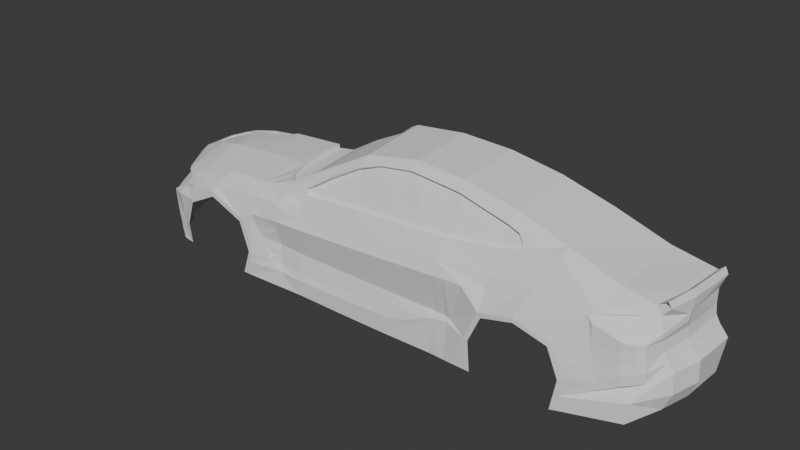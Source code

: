 # Source: five_step.blend  (saved by Blender 4.4.30; exported with 4.5.12 LTS)
import bpy
from mathutils import Matrix  # noqa: F401  (used for matrix-valued properties, if any)

bpy.ops.wm.read_factory_settings(use_empty=True)
scene = bpy.context.scene
scene.name = 'Scene'

# ---- collections
col_collection = bpy.data.collections.new('Collection'); scene.collection.children.link(col_collection)
col_ref = bpy.data.collections.new('ref'); scene.collection.children.link(col_ref)

# ---- world
world_world = bpy.data.worlds.new('World'); scene.world = world_world
world_world.use_nodes = True; world_world.node_tree.nodes.clear()
_N = world_world.node_tree.nodes; _L = world_world.node_tree.links
n0 = _N.new('ShaderNodeOutputWorld'); n0.name = 'World Output'; n0.location = (300, 300)
n1 = _N.new('ShaderNodeBackground'); n1.name = 'Background'; n1.location = (10, 300)
n1.inputs[0].default_value = (0.05088, 0.05088, 0.05088, 1.0)
_L.new(n1.outputs[0], n0.inputs[0])
n0.is_active_output = True
world_world.color = (0.05088, 0.05088, 0.05088)
world_world.sun_shadow_jitter_overblur = 0.0

# ---- meshes
me_plane_002 = bpy.data.meshes.new('Plane.002')
me_plane_002.from_pydata([(2.378, -1.573e-09, 0.3106), (-1.503, 0.0, 0.2641), (-1.07, 0.0, 0.2937), (-0.2041, 0.0, 0.6782), (0.2289, 0.0, 0.7271), (0.6619, 0.0, 0.7127), (1.095, 0.0, 0.6438), (1.528, 0.0, 0.5259), (1.961, 0.0, 0.3851), (-2.363, -0.3305, -0.04663), (2.292, -0.6046, 0.2979), (-2.011, -0.7756, 0.06091), (-1.503, -0.8187, 0.1581), (-1.07, -0.8139, 0.1896), (-0.637, -0.7986, 0.2505), (-0.2041, -0.7869, 0.2723), (0.2289, -0.784, 0.2944), (0.6619, -0.7782, 0.3177), (1.095, -0.7279, 0.365), (1.528, -0.6798, 0.4224), (1.961, -0.6223, 0.341), (-2.359, -0.4003, -0.165), (2.27, -0.6137, 0.06253), (-1.802, -0.9516, -0.119), (-1.529, -0.9617, 0.02136), (-1.235, -0.9569, -0.1057), (-0.637, -0.8819, 0.06918), (-0.2041, -0.8841, 0.1129), (0.2289, -0.8841, 0.1459), (0.6619, -0.8796, 0.1785), (1.108, -0.9538, -0.07206), (1.371, -0.9619, -0.001672), (1.633, -0.9478, -0.08034), (-2.405, -0.0003709, -0.5084), (-2.38, -0.3479, -0.5052), (-2.337, -0.4353, -0.5044), (-1.901, -0.9061, -0.5437), (-1.184, -0.949, -0.5642), (-0.637, -0.9305, -0.5614), (-0.2041, -0.9328, -0.5614), (0.2289, -0.9328, -0.5587), (0.6619, -0.9283, -0.5533), (1.027, -0.9518, -0.5414), (2.364, -0.6139, -0.1468), (2.441, -1.204e-08, -0.1471), (-0.204, -0.8759, -0.2291), (-0.6366, -0.8736, -0.2291), (0.2287, -0.8759, -0.2291), (0.6613, -0.8713, -0.2291), (-2.373, -0.3672, -0.1668), (1.727, -0.9487, -0.3012), (1.008, -0.9539, -0.2943), (-1.899, -0.9296, -0.3525), (-1.154, -0.9528, -0.3529), (-2.41, 0.0, -0.1748), (-1.83, -0.9423, -0.09118), (-1.529, -0.9577, 0.06303), (-1.204, -0.9559, -0.0775), (1.081, -0.9531, -0.03984), (1.372, -0.9599, 0.03788), (1.66, -0.9409, -0.04879), (1.765, -0.9409, -0.2956), (0.9691, -0.9531, -0.2875), (0.9884, -0.9511, -0.5417), (-1.936, -0.9198, -0.345), (-1.938, -0.8974, -0.5437), (-1.116, -0.9464, -0.3468), (-1.225, -0.9518, -0.5617), (1.528, -0.5902, 0.4688), (-0.637, -0.6931, 0.3916), (1.095, -0.5713, 0.5886), (0.6619, -0.545, 0.667), (-0.1952, -0.578, 0.6284), (0.2289, -0.5374, 0.6898), (1.239, -0.7096, 0.3902), (0.2289, -0.6131, 0.632), (-0.6396, -0.7846, 0.2925), (1.095, -0.6453, 0.5026), (-0.7645, -0.8164, 0.2365), (0.6619, -0.6133, 0.5923), (-0.2119, -0.6654, 0.5464), (0.5878, -0.6096, 0.5984), (0.507, -0.7784, 0.3082), (-0.8484, -0.8924, -0.3897), (-0.8701, -0.9193, -0.004084), (-0.8524, -0.8836, 0.1494), (1.445, -0.8275, 0.2197), (1.88, -0.8202, 0.232), (2.199, -0.617, 0.2984), (1.09, -0.8345, 0.2005), (-2.17, -0.7921, -0.1489), (-2.228, -0.6873, -0.4112), (-2.163, -0.7495, -0.5462), (2.33, -5.892e-09, 0.07573), (0.7563, -0.8787, -0.2291), (-2.191, -0.5778, 0.01457), (-1.893, -0.856, 0.05852), (-1.866, -0.9006, -0.01633), (-1.717, -0.9481, -0.03309), (-1.81, -0.7971, 0.1165), (-0.8244, -0.7435, 0.2889), (-1.82, -0.9084, 0.02365), (-1.873, -0.9057, 0.005745), (-2.312, -0.4027, -0.02543), (-2.112, -0.7956, -0.0846), (-2.27, -0.5212, -0.1075), (-2.317, -0.4112, -0.06909), (-2.029, -0.8623, -0.06256), (-2.077, -0.8736, -0.3385), (-1.938, -0.8954, -0.5104), (-2.039, -0.8777, -0.5022), (-2.12, -0.8583, -0.1833), (0.5349, -0.8727, -0.2291), (0.5495, -0.8808, 0.1701), (-0.637, -0.9305, -0.4317), (0.2289, -0.9328, -0.4122), (-1.144, -0.9535, -0.437), (-0.2041, -0.9328, -0.4275), (0.373, -0.9313, -0.3912), (-0.8437, -0.9192, -0.4339), (0.5638, -0.9293, 0.07633), (0.2288, -0.9101, -0.341), (-1.155, -0.8977, 0.1312), (-1.522, -0.9229, 0.1102), (-1.701, -0.9038, 0.08992), (2.346, -0.3736, 0.3045), (2.331, -0.4236, 0.1923), (2.331, -3.695e-09, 0.1929), (2.332, -0.3734, 0.1923), (2.332, -0.002504, 0.1913), (2.317, -0.3733, 0.07093), (2.331, -0.4246, 0.1387), (1.853, -0.8482, 0.1917), (2.239, -0.615, 0.2311), (2.275, -0.649, 0.1271), (2.275, -0.6482, 0.08974), (2.182, -0.8062, 0.0746), (1.896, -0.859, 0.1533), (2.068, -0.7367, 0.2318), (2.186, -0.6633, 0.2315), (2.094, -0.8372, 0.08671), (2.229, -0.7667, 0.07965), (2.279, -0.6132, -0.01819), (2.339, -1.289e-08, -0.006543), (2.32, -0.6137, -0.08117), (2.373, -1.391e-08, -0.06607), (2.242, 1.086e-09, 0.3339), (2.353, -1.729e-09, 0.3605), (2.267, -0.6091, 0.3397), (2.321, -0.3736, 0.3544), (1.961, -0.3736, 0.3586), (2.302, 3.89e-09, 0.3187), (2.27, -0.3736, 0.3126), (2.314, -0.6139, -0.4442), (2.166, -0.821, -0.5149), (2.394, 2.745e-08, -0.4411), (1.68, -0.9487, -0.552), (1.718, -0.9409, -0.5463), (2.379, -0.6139, -0.3012), (2.426, -0.3732, -0.147), (1.741, -0.9409, -0.4256), (2.186, -0.821, -0.3493), (2.439, -0.3731, -0.3017), (2.375, -0.3731, -0.4429), (2.326, -0.3732, -0.01074), (1.734, -0.9409, -0.2212), (1.702, -0.9409, -0.1464), (2.361, -0.3732, -0.07174), (2.252, -0.7771, -0.1109), (2.199, -0.8187, -0.1265), (2.125, -0.8553, -0.1451), (1.937, -0.8756, -0.1637), (1.897, -0.8618, 0.003593), (2.095, -0.8378, 0.01962), (2.181, -0.8069, 0.03431), (2.229, -0.7668, 0.04607), (2.253, -0.7784, -0.1843), (2.198, -0.8192, -0.2009), (2.126, -0.8573, -0.2201), (1.957, -0.8844, -0.239), (2.239, -0.7707, -0.04028), (2.191, -0.8128, -0.05454), (2.107, -0.8447, -0.07182), (1.917, -0.8667, -0.08948), (-2.113, -0.8652, -0.1173), (-1.985, -0.9245, -0.1042), (-1.979, -0.8935, -0.5437), (-1.986, -0.8855, -0.5083), (-1.978, -0.897, -0.343), (-1.948, -0.885, -0.02683), (1.235, -0.6774, 0.4212), (-0.2566, 1.335e-10, 0.6523), (-0.2411, -0.2623, 0.6353), (-1.03, 0.0, 0.2972), (-0.9228, -0.6231, 0.2852), (-0.9783, -0.4725, 0.2919), (-1.021, -0.1823, 0.2962), (-0.998, -0.7923, 0.2359), (-0.7119, -0.7856, 0.2807), (-1.503, -0.773, 0.1892), (-1.07, -0.7907, 0.2306), (-0.7473, -0.7997, 0.251), (-0.637, -0.8406, 0.1591), (-2.096, -0.6929, 0.042), (-2.014, -0.7104, 0.08722), (-1.02, -0.8159, 0.1984), (-0.9375, -0.7942, 0.2393), (-2.027, -0.3905, 0.1705), (-1.07, -0.4671, 0.2937), (-1.503, -0.4419, 0.2641), (-2.382, -0.3013, -0.04251), (-1.822, -0.42, 0.2235), (-2.252, -0.3416, 0.07924), (0.6607, -0.9283, 0.08177), (-0.2038, -0.9328, 0.03328), (0.9205, -0.9292, 0.09762), (-1.111, -0.9364, -0.01157), (-0.6361, -0.9305, 0.00904), (0.2284, -0.9328, 0.05752), (1.086, -0.8748, 0.1069), (-0.204, -0.9101, -0.3658), (-0.6369, -0.9101, -0.3828), (0.6614, -0.9101, -0.2746), (0.4631, -0.9101, -0.3051), (-0.8673, -0.863, -0.2291), (-0.8571, -0.8972, 0.1115), (-0.9387, -0.9101, -0.3752), (-0.9837, -0.899, 0.1015), (-1.017, -0.9039, -0.2291), (-1.153, -0.9535, -0.2347), (0.8027, -0.9101, -0.2476), (0.7563, -0.9355, -0.55), (0.7563, -0.9101, -0.2565), (1.193, -0.6614, 0.4769), (-0.04093, -0.6327, 0.6004), (-0.4349, -0.7282, 0.4234), (-0.6375, -0.7711, 0.2305), (-0.2045, -0.7594, 0.2523), (0.2285, -0.7565, 0.2744), (0.5065, -0.7509, 0.2881), (0.6614, -0.7507, 0.2977), (1.094, -0.7004, 0.345), (0.6614, -0.5858, 0.5723), (-0.6401, -0.7507, 0.2725), (1.094, -0.6178, 0.4826), (-0.2123, -0.6272, 0.5264), (1.238, -0.6821, 0.3702), (0.2293, -0.5875, 0.6141), (-0.4353, -0.6872, 0.4034), (1.235, -0.65, 0.4012), (0.5874, -0.5821, 0.5784), (-0.04136, -0.6073, 0.5803), (1.192, -0.6339, 0.4568), (0.7577, -0.9286, 0.08768), (0.7897, -0.938, -0.5488), (0.7939, -0.9287, 0.08989), (0.8083, -0.8913, -0.2291), (0.661, -0.8971, -0.08824), (0.6612, -0.8791, -0.1869), (0.8064, -0.8962, -0.1873), (0.8019, -0.9079, -0.08724), (0.5482, -0.8986, -0.08904), (0.5389, -0.8805, -0.1866), (-0.9785, -0.8982, -0.307), (0.2286, -0.9032, -0.09131), (0.2286, -0.8845, -0.1857), (-1.043, -0.9079, -0.1824), (-1.086, -0.9193, -0.1005), (-0.6367, -0.8905, -0.3004), (-0.8689, -0.8955, -0.09909), (-0.8679, -0.8746, -0.1828), (-0.6365, -0.8845, -0.1834), (-0.6363, -0.9051, -0.09744), (-0.204, -0.8916, -0.2918), (-0.2039, -0.9051, -0.09437), (-0.2039, -0.8855, -0.1846), (0.8571, -0.9078, -0.08685), (0.8226, -0.8962, -0.1873), (-0.8584, -0.8768, -0.3047), (0.2287, -0.8924, -0.2832), (0.7565, -0.8853, -0.1872), (0.7569, -0.901, -0.08756), (0.4886, -0.8968, -0.2781), (-0.6249, -0.6908, 0.3663), (-0.1831, -0.5757, 0.6031), (-0.8247, -0.7437, 0.2625), (-0.2445, 0.002273, 0.627), (-0.229, -0.2601, 0.61), (-1.028, -0.0001924, 0.2645), (-0.9794, -0.4721, 0.266), (-1.022, -0.1815, 0.2645), (-0.8773, 0.002273, 0.2879), (-0.6226, 0.002273, 0.44), (-0.4699, 0.002273, 0.5155), (-0.9158, 0.002273, 0.265), (-0.6211, -0.669, 0.3688), (-0.8718, -0.2412, 0.2679), (-0.6699, -0.6819, 0.3454), (-0.7477, -0.656, 0.3024), (-0.7977, -0.5671, 0.2807), (-0.92, -0.6236, 0.2605), (-0.6363, -0.7238, 0.3615), (-0.7628, -0.7718, 0.2858), (-0.2018, -0.6129, 0.5967), (-2.04, -0.07709, 0.168), (-2.357, -0.3025, -0.003008), (-2.399, -0.03971, -0.04634), (-2.371, -0.06932, 0.005434), (-1.503, -0.09075, 0.2641), (-2.272, -0.06998, 0.06856), (-2.403, 0.0005488, -0.068), (-2.039, 0.002257, 0.1533), (-1.78, 0.002944, 0.2155), (-2.212, 0.002944, 0.08117), (-2.369, 0.001746, -0.001631), (-2.036, -0.07448, 0.1553), (-2.407, -0.02673, -0.06723), (-2.372, -0.05182, -0.01834), (-1.577, 0.001219, 0.2414), (-1.578, -0.08646, 0.2371), (-2.272, -0.05941, 0.05331), (-2.41, -0.01509, -0.1748), (-2.268, 0.002512, 0.05133), (-2.039, -0.1075, 0.1682), (-2.029, -0.3547, 0.1702), (-2.145, -0.3277, 0.1224), (-2.197, -0.2897, 0.09972), (-2.218, -0.127, 0.08961), (-2.192, -0.105, 0.101), (-1.927, -0.1089, 0.1966), (-1.889, -0.3645, 0.206), (-2.209, -0.1136, 0.09529), (-2.212, -0.2235, 0.09346), (-2.182, -0.3129, 0.1071), (-2.035, -0.1075, 0.1567), (-2.025, -0.3547, 0.1586), (-2.141, -0.3277, 0.1108), (-2.193, -0.2897, 0.08816), (-2.214, -0.127, 0.07805), (-2.188, -0.105, 0.08942), (-1.997, -0.1089, 0.1655), (-1.959, -0.3645, 0.1749), (-2.205, -0.1136, 0.08373), (-2.208, -0.2235, 0.0819), (-2.178, -0.3129, 0.09552), (-2.298, -0.3291, 0.05447), (-2.3, -0.07257, 0.05302), (-2.289, -0.4025, 0.02638), (-2.409, -0.01913, -0.1014), (0.2289, -0.5782, 0.671), (-2.364, -0.35, -0.3016), (-2.378, -0.01964, -0.4106), (-2.366, -0.04525, -0.4657), (-2.355, -0.2364, -0.4694), (-1.758, -0.7501, 0.1526), (-0.9106, -0.94, -0.5628), (-1.072, -0.9157, -0.126), (-1.052, -0.9157, -0.1003), (-0.8916, -0.8955, 0.1088), (-0.9832, -0.9253, -0.01042), (-1.112, -0.9305, -0.04366), (-1.06, -0.9168, 0.041), (-2.33, -0.3487, -0.4768), (-2.357, -0.3499, -0.3268), (-2.345, -0.4222, -0.2996), (-2.306, -0.4237, -0.4767), (-2.357, -0.3654, -0.2998), (-2.345, -0.2626, -0.477), (-2.239, -0.6089, -0.2945), (-2.213, -0.66, -0.3941), (-2.215, -0.6526, -0.4282), (-2.238, -0.6067, -0.4577), (-2.273, -0.5286, -0.4765), (-2.357, -0.3594, -0.3076), (-2.343, -0.4237, -0.3079), (-2.144, -0.8338, -0.1596), (-2.272, -0.6083, -0.1514), (-2.27, -0.548, -0.1866), (-2.21, -0.6633, -0.4112), (-2.103, -0.7898, -0.2645), (-2.057, -0.8285, -0.308), (-2.135, -0.7593, -0.2429), (-2.166, -0.728, -0.2281), (-2.195, -0.6967, -0.2137), (-2.237, -0.6323, -0.1918), (-2.25, -0.6061, -0.1886), (-2.255, -0.6394, -0.4601), (-2.286, -0.5729, -0.4919), (-2.208, -0.6181, -0.5234), (-2.097, -0.7856, -0.4728), (-2.245, -0.6386, -0.494), (-2.257, -0.6183, -0.5052), (-2.259, -0.577, -0.1877), (-2.233, -0.6792, -0.4288), (-2.112, -0.8609, -0.2102), (-2.075, -0.8275, -0.2761), (-2.113, -0.8474, -0.2068), (-2.028, -0.8394, -0.4683), (-2.219, -0.661, -0.2004), (-2.052, -0.8346, -0.3962), (-2.03, -0.8807, -0.5437), (-2.389, -1.693e-10, -0.338), (-2.377, -2.54e-10, -0.4196), (-2.367, -2.963e-10, -0.4655), (-2.363, -6.038e-10, -0.4781), (-2.395, -0.1919, -0.1748), (-2.402, -0.03462, -0.1748), (-2.262, -0.5889, -0.2399), (-2.363, -0.2249, -0.4785), (-2.362, -0.04359, -0.4784), (-2.257, -0.5695, -0.4725), (-2.238, -0.6644, -0.3578), (-2.251, -0.6275, -0.2992), (-2.233, -0.6778, -0.389), (-2.305, -0.529, -0.5036), (-2.224, -0.6444, -0.3567), (-2.253, -0.582, -0.2441), (-2.406, -0.00036, -0.5221), (-2.286, -0.5745, -0.5221), (-2.305, -0.5301, -0.5221), (-2.337, -0.4344, -0.5221), (-2.38, -0.3476, -0.5221), (-2.388, -0.2249, -0.5064), (-2.402, -0.04405, -0.508), (-2.388, -0.2249, -0.5221), (-2.403, -0.04404, -0.5221), (-2.054, -0.8315, -0.3521), (-2.163, -0.7948, -0.5128), (-2.036, -0.8786, -0.5155)], [(126, 128), (128, 129), (199, 354), (354, 204)], [(7, 8, 150, 20, 68), (8, 146, 0, 125, 150), (4, 5, 71, 73), (2, 193, 196, 195, 208), (5, 6, 70, 71), (6, 7, 68, 70), (3, 4, 73, 72), (1, 2, 208, 209, 308), (11, 99, 12, 123, 124, 96), (18, 74, 19, 86, 89), (15, 16, 28, 27), (12, 13, 122, 123), (19, 20, 87, 86), (20, 88, 87), (16, 82, 113, 28), (13, 205, 78, 85, 122), (9, 103, 106, 105, 104, 107, 184, 90, 376, 21), (17, 18, 89, 29), (14, 15, 27, 26, 202), (222, 232, 231, 41), (45, 47, 279, 273), (47, 112, 282, 279), (48, 94, 232, 222), (162, 159, 44, 155, 163), (66, 226, 83, 119, 116), (57, 216, 360, 267, 356, 266, 228, 229), (29, 215, 255, 253, 213), (60, 172, 183, 166), (9, 21, 49), (28, 113, 120, 218), (27, 28, 218, 214), (26, 27, 214, 217), (10, 125, 128, 130, 22, 131, 126), (24, 23, 55, 98, 56), (25, 24, 56, 57), (31, 30, 58, 59), (32, 31, 59, 60), (50, 32, 60, 166, 165, 61), (51, 42, 63, 62), (52, 36, 65, 109, 64), (67, 53, 66, 116, 37), (30, 51, 62, 58), (23, 52, 64, 55), (53, 25, 57, 229, 66), (70, 68, 19, 74, 190, 233, 77), (72, 73, 349, 75, 234, 80, 303), (68, 20, 19), (71, 70, 77, 79), (69, 72, 303, 301), (73, 71, 79, 81, 75, 349), (13, 197, 206, 205), (78, 201, 198, 76, 14), (81, 79, 242, 250), (190, 74, 246, 249), (14, 76, 243, 236), (18, 17, 240, 241), (235, 80, 245, 248), (17, 82, 239, 240), (84, 225, 85, 202, 26), (86, 87, 132, 60, 59), (29, 89, 219, 215), (87, 138, 139, 133, 126, 131, 134, 135, 141, 136, 140, 137, 132), (89, 86, 59, 58, 219), (22, 130, 164, 142), (102, 101, 98, 55, 97), (109, 187, 188, 64), (108, 394, 111, 184, 185, 188), (115, 118, 223, 222, 41, 40), (116, 119, 114, 38, 355, 37), (114, 119, 83, 221), (113, 82, 17, 29), (114, 117, 39, 38), (112, 262, 258, 48), (117, 115, 40, 39), (96, 124, 123, 56, 98, 101), (122, 85, 225, 358, 227, 361, 216, 57), (123, 122, 57, 56), (130, 128, 125, 0, 127, 93), (132, 137, 172, 60), (126, 133, 10), (0, 125, 149, 147), (125, 10, 148, 149), (150, 125, 10, 88, 20), (10, 133, 139, 138, 87, 88), (147, 149, 152, 151), (149, 148, 88, 152), (43, 159, 162, 158), (50, 61, 160, 157, 156), (43, 158, 161), (61, 179, 178, 177, 176, 43, 161, 160), (161, 158, 153, 154), (158, 162, 163, 153), (160, 161, 154, 157), (33, 404, 409, 423), (159, 167, 145, 44), (142, 164, 167, 144), (143, 164, 130, 93), (166, 183, 171, 165), (165, 171, 179, 61), (144, 167, 159, 43), (145, 167, 164, 143), (183, 172, 173, 182), (182, 173, 174, 181), (181, 174, 175, 180), (180, 175, 22, 142), (171, 183, 182, 170), (170, 182, 181, 169), (169, 181, 180, 168), (168, 180, 142, 144), (172, 137, 140, 173), (173, 140, 136, 174), (174, 136, 141, 175), (175, 141, 135, 134, 131, 22), (179, 171, 170, 178), (178, 170, 169, 177), (177, 169, 168, 176), (176, 168, 144, 43), (184, 107, 189, 185), (188, 187, 110, 108), (186, 187, 109, 65), (188, 185, 55, 64), (184, 111, 375, 90), (185, 189, 102, 97, 55), (72, 192, 191, 3), (199, 200, 13, 12), (200, 197, 13), (203, 204, 11), (100, 206, 197), (208, 195, 194, 100, 197, 200), (209, 208, 200, 199), (305, 9, 210), (217, 84, 26), (218, 120, 261, 264), (214, 218, 264, 274), (213, 253, 281, 257), (217, 214, 274, 272), (213, 120, 113, 29), (215, 219, 58), (220, 221, 268, 273), (121, 223, 118, 115), (46, 224, 270, 271), (220, 121, 115, 117), (222, 282, 112, 48), (216, 361, 227, 358, 359), (226, 263, 278, 83), (224, 228, 266, 270), (229, 228, 263, 226, 66), (221, 220, 117, 114), (231, 232, 230, 254), (242, 244, 241, 240), (243, 248, 245, 237, 236), (244, 252, 249, 246, 241), (247, 250, 239, 238), (245, 251, 247, 238, 237), (239, 250, 242, 240), (234, 75, 247, 251), (77, 233, 252, 244), (75, 81, 250, 247), (80, 234, 251, 245), (15, 14, 236, 237), (233, 190, 249, 252), (82, 16, 238, 239), (76, 235, 248, 243), (16, 15, 237, 238), (74, 18, 241, 246), (79, 77, 244, 242), (256, 230, 232, 94), (94, 280, 259, 256), (254, 230, 62, 63), (230, 256, 277, 276, 215, 58, 62), (215, 276, 260, 255), (264, 261, 262, 265), (265, 262, 112, 47), (282, 222, 223), (274, 264, 265, 275), (275, 265, 47, 45), (257, 281, 280, 258), (258, 280, 94, 48), (260, 276, 277, 259), (259, 277, 256), (278, 263, 228, 224), (272, 274, 275, 271), (271, 275, 45, 46), (270, 266, 356, 357, 269), (269, 357, 359, 84), (258, 262, 261, 257), (257, 261, 120, 213), (271, 270, 269, 272), (272, 269, 84, 217), (273, 268, 46, 45), (273, 279, 121, 220), (279, 282, 223, 121), (259, 280, 281, 260), (260, 281, 253, 255), (83, 278, 268, 221), (268, 278, 224, 46), (100, 69, 301, 302), (295, 297, 298, 299, 296, 291, 292), (285, 300, 289, 290, 288, 294, 291, 296, 299, 298, 297, 295, 283), (69, 100, 285, 283), (72, 69, 283, 284), (192, 72, 284, 287), (191, 192, 287, 286), (100, 194, 300, 285), (289, 195, 196, 290), (300, 194, 195, 289), (288, 290, 196, 193), (292, 293, 286, 287, 284, 283, 295), (301, 303, 80, 235, 76), (302, 301, 76, 198), (102, 189, 107, 104, 105, 106, 103, 95, 203, 11, 96, 101), (305, 307, 346, 345), (310, 314, 322, 320, 317, 316), (318, 319, 315, 311, 312), (1, 308, 319, 318), (307, 306, 316, 317), (308, 304, 315, 319), (304, 309, 320, 315), (310, 316, 348, 321, 54), (9, 49, 405, 406, 321, 348, 316, 306, 210), (320, 309, 346, 307, 317), (212, 309, 304, 323, 328, 331, 327, 332, 326, 333, 325, 324, 207), (95, 212, 207, 204, 203), (320, 322, 313, 311, 315), (332, 327, 338, 343), (323, 329, 340, 334), (330, 329, 323, 304, 308, 209, 211, 207, 324), (335, 334, 340, 341), (335, 336, 344, 337, 343, 338, 342, 339, 334), (326, 332, 343, 337), (329, 330, 341, 340), (331, 328, 339, 342), (325, 333, 344, 336), (324, 325, 336, 335), (330, 324, 335, 341), (328, 323, 334, 339), (333, 326, 337, 344), (327, 331, 342, 338), (345, 346, 309, 212), (95, 347, 345, 212), (210, 306, 307, 305), (9, 305, 345, 347, 95, 103), (350, 353, 352, 351, 321, 406, 405, 49), (201, 206, 100, 302, 198), (205, 206, 201, 78), (202, 85, 78, 14), (199, 12, 99, 11, 204, 207, 211, 209), (359, 357, 267, 360, 216), (357, 356, 267), (359, 358, 225, 84), (21, 376, 90, 379, 381, 382, 383, 398, 384, 385, 392, 377), (363, 373, 366, 364, 374, 365, 362), (362, 365, 35, 34), (362, 367, 363), (364, 368, 415, 369, 378, 370, 371, 410, 372, 365, 374), (353, 350, 366, 373, 363, 367), (49, 21, 377, 416, 368, 364, 366, 350), (365, 372, 414, 35), (380, 379, 90, 375, 111, 394, 396, 395), (388, 391, 390, 427, 92), (380, 108, 110, 397, 399, 426), (395, 396, 394, 108, 380), (427, 389, 397, 110, 428), (400, 428, 187, 186), (352, 403, 402, 401, 54, 321, 351), (34, 35, 420, 421), (367, 408, 409, 404, 403, 352, 353), (91, 380, 426), (387, 410, 371, 386), (386, 371, 370, 393), (369, 413, 91, 378), (393, 370, 378, 91), (407, 377, 392, 385, 91, 413, 411, 412), (411, 415, 368, 412), (412, 368, 416, 407), (407, 416, 377), (414, 372, 410, 387), (421, 424, 422, 34), (420, 35, 414, 419), (419, 414, 387, 418), (386, 393, 91, 399, 397, 389, 390, 391, 388, 418, 387), (422, 424, 425, 423), (409, 408, 422, 423), (422, 408, 367, 362, 34), (423, 425, 417, 33), (380, 91, 379), (379, 91, 381), (381, 91, 382), (382, 91, 383), (383, 91, 398), (398, 91, 384), (384, 91, 385), (399, 91, 426), (427, 390, 389), (187, 428, 110), (428, 400, 92, 427), (413, 369, 415, 411)])
_uv = me_plane_002.uv_layers.new(name='UVMap')
_uv.uv.foreach_set('vector', [0.0, 0.0, 0.0, 0.0, 0.0, 0.0, 0.0, 0.0, 0.0, 0.0, 0.0, 0.0, 0.0, 0.0, 0.0, 0.0, 0.0, 0.0, 0.0, 0.0, 0.0, 0.0, 0.0, 0.0, 0.0, 0.0, 0.0, 0.0, 0.0, 0.0, 0.0, 0.0, 0.0, 0.0, 0.0, 0.0, 0.0, 0.0, 0.0, 0.0, 0.0, 0.0, 0.0, 0.0, 0.0, 0.0, 0.0, 0.0, 0.0, 0.0, 0.0, 0.0, 0.0, 0.0, 0.0, 0.0, 0.0, 0.0, 0.0, 0.0, 0.0, 0.0, 0.0, 0.0, 0.0, 0.0, 0.0, 0.0, 0.0, 0.0, 0.0, 0.0, 0.0, 0.0, 0.0, 0.0, 0.0, 0.0, 0.0, 0.0, 0.0, 0.0, 0.0, 0.0, 0.0, 0.0, 0.0, 0.0, 0.0, 0.0, 0.0, 0.0, 0.0, 0.0, 0.0, 0.0, 0.0, 0.0, 0.0, 0.0, 0.0, 0.0, 0.0, 0.0, 0.0, 0.0, 0.0, 0.0, 0.0, 0.0, 0.0, 0.0, 0.0, 0.0, 0.0, 0.0, 0.0, 0.0, 0.0, 0.0, 0.0, 0.0, 0.0, 0.0, 0.0, 0.0, 0.0, 0.0, 0.0, 0.0, 0.0, 0.0, 0.0, 0.0, 0.0, 0.0, 0.0, 0.0, 0.0, 0.0, 0.0, 0.0, 0.005022, 1.0, 0.003079, 0.8821, 0.04851, 0.9081, 0.116, 0.8258, 0.1674, 0.4092, 0.1162, 0.2982, 0.2014, 0.3018, 0.2353, 0.5081, 0.1949, 0.7372, 0.1546, 0.9662, 0.0, 0.0, 0.0, 0.0, 0.0, 0.0, 0.0, 0.0, 0.0, 0.0, 0.0, 0.0, 0.0, 0.0, 0.0, 0.0, 0.0, 0.0, 0.0, 0.0, 0.0, 0.0, 0.0, 0.0, 0.0, 0.0, 0.0, 0.0, 0.0, 0.0, 0.0, 0.0, 0.0, 0.0, 0.0, 0.0, 0.0, 0.0, 0.0, 0.0, 0.0, 0.0, 0.0, 0.0, 0.0, 0.0, 0.0, 0.0, 0.0, 0.0, 0.0, 0.0, 0.0, 0.0, 0.0, 0.0, 0.0, 0.0, 0.0, 0.0, 0.0, 0.0, 0.0, 0.0, 0.0, 0.0, 0.0, 0.0, 0.0, 0.0, 0.0, 0.0, 0.0, 0.0, 0.0, 0.0, 0.0, 0.0, 0.0, 0.0, 0.0, 0.0, 0.0, 0.0, 0.0, 0.0, 0.0, 0.0, 0.0, 0.0, 0.0, 0.0, 0.0, 0.0, 0.0, 0.0, 0.0, 0.0, 0.0, 0.0, 0.0, 0.0, 0.0, 0.0, 0.0, 0.0, 0.0, 0.0, 0.0, 0.0, 0.0, 0.0, 0.0, 0.0, 0.0, 0.0, 0.0, 0.0, 0.0, 0.0, 0.0, 0.0, 0.0, 0.0, 0.0, 0.0, 0.0, 0.0, 0.0, 0.0, 0.0, 0.0, 0.0, 0.0, 0.0, 0.0, 0.0, 0.0, 0.0, 0.0, 0.0, 0.0, 0.0, 0.0, 0.0, 0.0, 0.0, 0.0, 0.0, 0.0, 0.0, 0.0, 0.0, 0.0, 0.0, 0.0, 0.0, 0.0, 0.0, 0.0, 0.0, 0.0, 0.0, 0.0, 0.0, 0.0, 0.0, 0.0, 0.0, 0.0, 0.0, 0.0, 0.0, 0.0, 0.0, 0.0, 0.0, 0.0, 0.0, 0.0, 0.0, 0.0, 0.0, 0.0, 0.0, 0.0, 0.0, 0.0, 0.0, 0.0, 0.0, 0.0, 0.0, 0.0, 0.0, 0.0, 0.0, 0.0, 0.0, 0.0, 0.0, 0.0, 0.0, 0.0, 0.0, 0.0, 0.0, 0.0, 0.0, 0.0, 0.0, 0.0, 0.0, 0.0, 0.0, 0.0, 0.0, 0.0, 0.0, 0.0, 0.0, 0.0, 0.0, 0.0, 0.0, 0.0, 0.0, 0.0, 0.0, 0.0, 0.0, 0.0, 0.0, 0.0, 0.0, 0.0, 0.0, 0.0, 0.0, 0.0, 0.0, 0.0, 0.0, 0.0, 0.0, 0.0, 0.0, 0.0, 0.0, 0.0, 0.0, 0.0, 0.0, 0.0, 0.0, 0.0, 0.0, 0.0, 0.0, 0.0, 0.0, 0.0, 0.0, 0.0, 0.0, 0.0, 0.0, 0.0, 0.0, 0.0, 0.0, 0.0, 0.0, 0.0, 0.0, 0.0, 0.0, 0.0, 0.0, 0.0, 0.0, 0.0, 0.0, 0.0, 0.0, 0.0, 0.0, 0.0, 0.0, 0.0, 0.0, 0.0, 0.0, 0.0, 0.0, 0.0, 0.0, 0.0, 0.0, 0.0, 0.0, 0.0, 0.0, 0.0, 0.0, 0.0, 0.0, 0.0, 0.0, 0.0, 0.0, 0.0, 0.0, 0.0, 0.0, 0.0, 0.0, 0.0, 0.0, 0.0, 0.0, 0.0, 0.0, 0.0, 0.0, 0.0, 0.0, 0.0, 0.0, 0.0, 0.0, 0.0, 0.0, 0.0, 0.0, 0.0, 0.0, 0.0, 0.0, 0.0, 0.0, 0.0, 0.0, 0.0, 0.0, 0.0, 0.0, 0.0, 0.0, 0.0, 0.0, 0.0, 0.0, 0.0, 0.0, 0.0, 0.0, 0.0, 0.0, 0.0, 0.0, 0.0, 0.0, 0.0, 0.0, 0.0, 0.0, 0.0, 0.0, 0.0, 0.0, 0.0, 0.0, 0.0, 0.0, 0.0, 0.0, 0.0, 0.0, 0.0, 0.0, 0.0, 0.0, 0.0, 0.0, 0.0, 0.0, 0.0, 0.0, 0.0, 0.0, 0.0, 0.0, 0.0, 0.0, 0.0, 0.0, 0.0, 0.0, 0.0, 0.0, 0.0, 0.0, 0.0, 0.0, 0.0, 0.0, 0.0, 0.0, 0.0, 0.0, 0.0, 0.0, 0.0, 0.0, 0.0, 0.0, 0.0, 0.0, 0.0, 0.0, 0.0, 0.0, 0.0, 0.0, 0.0, 0.0, 0.0, 0.0, 0.0, 0.0, 0.0, 0.0, 0.0, 0.0, 0.0, 0.0, 0.0, 0.0, 0.0, 0.0, 0.0, 0.0, 0.0, 0.0, 0.0, 0.0, 0.0, 0.06515, 0.1871, 0.03699, 0.1418, 0.08962, 4.852e-05, 0.1703, 0.113, 0.08781, 0.1714, 0.0, 0.0, 0.0, 0.0, 0.0, 0.0, 0.0, 0.0, 0.0, 0.0, 0.0, 0.0, 0.0, 0.0, 0.0, 0.0, 0.0, 0.0, 0.0, 0.0, 0.0, 0.0, 0.0, 0.0, 0.0, 0.0, 0.0, 0.0, 0.0, 0.0, 0.0, 0.0, 0.0, 0.0, 0.0, 0.0, 0.0, 0.0, 0.0, 0.0, 0.0, 0.0, 0.0, 0.0, 0.0, 0.0, 0.0, 0.0, 0.0, 0.0, 0.0, 0.0, 0.0, 0.0, 0.0, 0.0, 0.0, 0.0, 0.0, 0.0, 0.0, 0.0, 0.0, 0.0, 0.0, 0.0, 0.0, 0.0, 0.0, 0.0, 0.0, 0.0, 0.0, 0.0, 0.0, 0.0, 0.0, 0.0, 0.0, 0.0, 0.0, 0.0, 0.0, 0.0, 0.0, 0.0, 0.0, 0.0, 0.0, 0.0, 0.0, 0.0, 0.0, 0.0, 0.0, 0.0, 0.0, 0.0, 0.0, 0.0, 0.0, 0.0, 0.0, 0.0, 0.0, 0.0, 0.0, 0.0, 0.0, 0.0, 0.0, 0.0, 0.0, 0.0, 0.0, 0.0, 0.0, 0.0, 0.0, 0.0, 0.0, 0.0, 0.0, 0.0, 0.0, 0.0, 0.0, 0.0, 0.0, 0.0, 0.0, 0.0, 0.0, 0.0, 0.0, 0.0, 0.0, 0.0, 0.0, 0.0, 0.0, 0.0, 0.0, 0.0, 0.0, 0.0, 0.0, 0.0, 0.0, 0.0, 0.0, 0.0, 0.0, 0.0, 0.0, 0.0, 0.0, 0.0, 0.0, 0.0, 0.0, 0.0, 0.0, 0.0, 0.0, 0.0, 0.0, 0.0, 0.0, 0.0, 0.0, 0.0, 0.0, 0.0, 0.0, 0.0, 0.0, 0.0, 0.0, 0.0, 0.0, 0.0, 0.0, 0.0, 0.0, 0.0, 0.0, 0.0, 0.0, 0.0, 0.0, 0.0, 0.0, 0.0, 0.0, 0.0, 0.0, 0.0, 0.0, 0.0, 0.0, 0.0, 0.0, 0.0, 0.0, 0.0, 0.0, 0.0, 0.0, 0.0, 0.0, 0.0, 0.0, 0.0, 0.0, 0.0, 0.0, 0.0, 0.0, 0.0, 0.0, 0.0, 0.0, 0.0, 0.0, 0.0, 0.0, 0.0, 0.0, 0.0, 0.0, 0.0, 0.0, 0.0, 0.0, 0.0, 0.0, 0.0, 0.0, 0.0, 0.0, 0.0, 0.0, 0.0, 0.0, 0.0, 0.0, 0.0, 0.0, 0.0, 0.0, 0.0, 0.0, 0.0, 0.0, 0.0, 0.0, 0.0, 0.0, 0.0, 0.0, 0.0, 0.0, 0.0, 0.0, 0.0, 0.0, 0.0, 0.0, 0.0, 0.0, 0.0, 0.0, 0.0, 0.0, 0.0, 0.0, 0.0, 0.0, 0.0, 0.0, 0.0, 0.0, 0.0, 0.0, 0.0, 0.0, 0.0, 0.0, 0.0, 0.0, 0.0, 0.0, 0.0, 0.0, 0.0, 0.0, 0.0, 0.0, 0.0, 0.0, 0.0, 0.0, 0.0, 0.0, 0.0, 0.0, 0.0, 0.0, 0.0, 0.0, 0.0, 0.0, 0.0, 0.0, 0.0, 0.0, 0.0, 0.0, 0.0, 0.0, 0.0, 0.0, 0.0, 0.0, 0.0, 0.0, 0.0, 0.0, 0.0, 0.0, 0.0, 0.0, 0.0, 0.0, 0.0, 0.0, 0.0, 0.0, 0.0, 0.0, 0.0, 0.0, 0.0, 0.0, 0.0, 0.0, 0.0, 0.0, 0.0, 0.0, 0.0, 0.0, 0.0, 0.0, 0.0, 0.0, 0.0, 0.0, 0.0, 0.0, 0.0, 0.0, 0.0, 0.0, 0.0, 0.0, 0.0, 0.0, 0.0, 0.0, 0.0, 0.0, 0.0, 0.0, 0.0, 0.0, 0.0, 0.0, 0.0, 0.0, 0.0, 0.0, 0.0, 0.0, 0.0, 0.0, 0.0, 0.0, 0.0, 0.0, 0.0, 0.0, 0.0, 0.0, 0.0, 0.0, 0.0, 0.0, 0.0, 0.0, 0.0, 0.0, 0.0, 0.0, 0.0, 0.0, 0.0, 0.0, 0.0, 0.0, 0.0, 0.0, 0.0, 0.0, 0.0, 0.0, 0.0, 0.0, 0.0, 0.0, 0.0, 0.0, 0.0, 0.0, 0.0, 0.0, 0.0, 0.0, 0.0, 0.0, 0.0, 0.0, 0.0, 0.0, 0.0, 0.0, 0.0, 0.0, 0.0, 0.0, 0.0, 0.0, 0.0, 0.0, 0.0, 0.0, 0.0, 0.0, 0.0, 0.0, 0.0, 0.0, 0.0, 0.0, 0.0, 0.0, 0.0, 0.0, 0.0, 0.2014, 0.3018, 0.1162, 0.2982, 0.08952, 0.2401, 0.1858, 0.2074, 0.0, 0.0, 0.0, 0.0, 0.0, 0.0, 0.0, 0.0, 0.0, 0.0, 0.0, 0.0, 0.0, 0.0, 0.0, 0.0, 0.0, 0.0, 0.0, 0.0, 0.0, 0.0, 0.0, 0.0, 0.0, 0.0, 0.0, 0.0, 0.0, 0.0, 0.0, 0.0, 0.1858, 0.2074, 0.08952, 0.2401, 0.06515, 0.1871, 0.08781, 0.1714, 0.1703, 0.113, 0.0, 0.0, 0.0, 0.0, 0.0, 0.0, 0.0, 0.0, 0.0, 0.0, 0.0, 0.0, 0.0, 0.0, 0.0, 0.0, 0.0, 0.0, 0.0, 0.0, 0.0, 0.0, 0.0, 0.0, 0.0, 0.0, 0.0, 0.0, 0.0, 0.0, 0.0, 0.0, 0.0, 0.0, 0.0, 0.0, 0.0, 0.0, 0.0, 0.0, 0.0, 0.0, 0.0, 0.0, 0.0, 0.0, 0.0, 0.0, 0.0, 0.0, 0.0, 0.0, 0.0, 0.0, 0.0, 0.0, 0.0, 0.0, 0.0, 0.0, 0.0, 0.0, 0.0, 0.0, 0.0, 0.0, 0.0, 0.0, 0.0, 0.0, 0.0, 0.0, 0.0, 0.0, 0.0, 0.0, 0.0, 0.0, 0.0, 0.0, 0.0, 0.0, 0.0, 0.0, 0.0, 0.0, 0.0, 0.0, 0.0, 0.0, 0.0, 0.0, 0.0, 0.0, 0.0, 0.0, 0.0, 0.0, 0.0, 0.0, 0.0, 0.0, 0.0, 0.0, 0.0, 0.0, 0.0, 0.0, 0.0, 0.0, 0.0, 0.0, 0.0, 0.0, 0.0, 0.0, 0.0, 0.0, 0.0, 0.0, 0.0, 0.0, 0.0, 0.0, 0.0, 0.0, 0.0, 0.0, 0.0, 0.0, 0.0, 0.0, 0.0, 0.0, 0.0, 0.0, 0.0, 0.0, 0.0, 0.0, 0.0, 0.0, 0.0, 0.0, 0.0, 0.0, 0.0, 0.0, 0.0, 0.0, 0.0, 0.0, 0.0, 0.0, 0.0, 0.0, 0.0, 0.0, 0.0, 0.0, 0.0, 0.0, 0.0, 0.0, 0.0, 0.0, 0.0, 0.0, 0.0, 0.0, 0.0, 0.0, 0.0, 0.0, 0.0, 0.0, 0.0, 0.0, 0.0, 0.0, 0.0, 0.0, 0.0, 0.0, 0.0, 0.0, 0.0, 0.0, 0.0, 0.0, 0.0, 0.0, 0.0, 0.0, 0.0, 0.0, 0.0, 0.0, 0.0, 0.0, 0.0, 0.0, 0.0, 0.0, 0.0, 0.0, 0.0, 0.0, 0.0, 0.0, 0.0, 0.0, 0.0, 0.0, 0.0, 0.0, 0.0, 0.0, 0.0, 0.0, 0.0, 0.0, 0.0, 0.0, 0.0, 0.0, 0.0, 0.0, 0.0, 0.0, 0.0, 0.0, 0.0, 0.0, 0.0, 0.0, 0.0, 0.0, 0.0, 0.0, 0.0, 0.0, 0.0, 0.0, 0.0, 0.0, 0.0, 0.0, 0.0, 0.0, 0.0, 0.0, 0.0, 0.0, 0.0, 0.0, 0.0, 0.0, 0.0, 0.0, 0.0, 0.0, 0.0, 0.0, 0.0, 0.0, 0.0, 0.0, 0.0, 0.0, 0.0, 0.0, 0.0, 0.0, 0.0, 0.0, 0.0, 0.0, 0.0, 0.0, 0.0, 0.0, 0.0, 0.0, 0.0, 0.0, 0.0, 0.0, 0.0, 0.0, 0.0, 0.0, 0.0, 0.0, 0.0, 0.0, 0.0, 0.0, 0.0, 0.0, 0.0, 0.0, 0.0, 0.0, 0.0, 0.0, 0.0, 0.0, 0.0, 0.0, 0.0, 0.0, 0.0, 0.0, 0.0, 0.0, 0.0, 0.0, 0.0, 0.0, 0.0, 0.0, 0.0, 0.0, 0.0, 0.0, 0.0, 0.0, 0.0, 0.0, 0.0, 0.0, 0.0, 0.0, 0.0, 0.0, 0.0, 0.0, 0.0, 0.0, 0.0, 0.0, 0.0, 0.0, 0.0, 0.0, 0.0, 0.0, 0.0, 0.0, 0.0, 0.0, 0.0, 0.0, 0.0, 0.0, 0.0, 0.0, 0.0, 0.0, 0.0, 0.0, 0.0, 0.0, 0.0, 0.0, 0.0, 0.0, 0.0, 0.0, 0.0, 0.0, 0.0, 0.0, 0.0, 0.0, 0.0, 0.0, 0.0, 0.0, 0.0, 0.0, 0.0, 0.0, 0.0, 0.0, 0.0, 0.0, 0.0, 0.0, 0.0, 0.0, 0.0, 0.0, 0.0, 0.0, 0.0, 0.0, 0.0, 0.0, 0.0, 0.0, 0.0, 0.0, 0.0, 0.0, 0.0, 0.0, 0.0, 0.0, 0.0, 0.0, 0.0, 0.0, 0.0, 0.0, 0.0, 0.0, 0.0, 0.0, 0.0, 0.0, 0.0, 0.0, 0.0, 0.0, 0.0, 0.0, 0.0, 0.0, 0.0, 0.0, 0.0, 0.0, 0.0, 0.0, 0.0, 0.0, 0.0, 0.0, 0.0, 0.0, 0.0, 0.0, 0.0, 0.0, 0.0, 0.0, 0.0, 0.0, 0.0, 0.0, 0.0, 0.0, 0.0, 0.0, 0.0, 0.0, 0.0, 0.0, 0.0, 0.0, 0.0, 0.0, 0.0, 0.0, 0.0, 0.0, 0.0, 0.0, 0.0, 0.0, 0.0, 0.0, 0.0, 0.0, 0.0, 0.0, 0.0, 0.0, 0.0, 0.0, 0.0, 0.0, 0.0, 0.0, 0.0, 0.0, 0.0, 0.0, 0.0, 0.0, 0.0, 0.0, 0.0, 0.0, 0.0, 0.0, 0.0, 0.0, 0.0, 0.0, 0.0, 0.0, 0.0, 0.0, 0.0, 0.0, 0.0, 0.0, 0.0, 0.0, 0.0, 0.0, 0.0, 0.0, 0.0, 0.0, 0.0, 0.0, 0.0, 0.0, 0.0, 0.0, 0.0, 0.0, 0.0, 0.0, 0.0, 0.0, 0.0, 0.0, 0.0, 0.0, 0.0, 0.0, 0.0, 0.0, 0.0, 0.0, 0.0, 0.0, 0.0, 0.0, 0.0, 0.0, 0.0, 0.0, 0.0, 0.0, 0.0, 0.0, 0.0, 0.0, 0.0, 0.0, 0.0, 0.0, 0.0, 0.0, 0.0, 0.0, 0.0, 0.0, 0.0, 0.0, 0.0, 0.0, 0.0, 0.0, 0.0, 0.0, 0.0, 0.0, 0.0, 0.0, 0.0, 0.0, 0.0, 0.0, 0.0, 0.0, 0.0, 0.0, 0.0, 0.0, 0.0, 0.0, 0.0, 0.0, 0.0, 0.0, 0.0, 0.0, 0.0, 0.0, 0.0, 0.0, 0.0, 0.0, 0.0, 0.0, 0.0, 0.0, 0.0, 0.0, 0.0, 0.0, 0.0, 0.0, 0.0, 0.0, 0.0, 0.0, 0.0, 0.0, 0.0, 0.0, 0.0, 0.0, 0.0, 0.0, 0.0, 0.0, 0.0, 0.0, 0.0, 0.0, 0.0, 0.0, 0.0, 0.0, 0.0, 0.0, 0.0, 0.0, 0.0, 0.0, 0.0, 0.0, 0.0, 0.0, 0.0, 0.0, 0.0, 0.0, 0.0, 0.0, 0.0, 0.0, 0.0, 0.0, 0.0, 0.0, 0.0, 0.0, 0.0, 0.0, 0.0, 0.0, 0.0, 0.0, 0.0, 0.0, 0.0, 0.0, 0.0, 0.0, 0.0, 0.0, 0.0, 0.0, 0.0, 0.0, 0.0, 0.0, 0.0, 0.0, 0.0, 0.0, 0.0, 0.0, 0.0, 0.0, 0.0, 0.0, 0.0, 0.0, 0.0, 0.0, 0.0, 0.0, 0.0, 0.0, 0.0, 0.0, 0.0, 0.0, 0.0, 0.0, 0.0, 0.0, 0.0, 0.0, 0.0, 0.0, 0.0, 0.0, 0.0, 0.0, 0.0, 0.0, 0.0, 0.0, 0.0, 0.0, 0.0, 0.0, 0.0, 0.0, 0.0, 0.0, 0.0, 0.0, 0.0, 0.0, 0.0, 0.0, 0.0, 0.0, 0.0, 0.0, 0.0, 0.0, 0.06515, 0.1871, 0.08952, 0.2401, 0.1162, 0.2982, 0.1674, 0.4092, 0.116, 0.8258, 0.04851, 0.9081, 0.003079, 0.8821, 4.848e-05, 0.6983, 4.847e-05, 0.4917, 4.847e-05, 0.3792, 0.004659, 0.229, 0.03699, 0.1418, 0.0, 0.0, 0.0, 0.0, 0.0, 0.0, 0.0, 0.0, 0.0, 0.0, 0.0, 0.0, 0.0, 0.0, 0.0, 0.0, 0.0, 0.0, 0.0, 0.0, 0.0, 0.0, 0.0, 0.0, 0.0, 0.0, 0.0, 0.0, 0.0, 0.0, 0.0, 0.0, 0.0, 0.0, 0.0, 0.0, 0.0, 0.0, 0.0, 0.0, 0.0, 0.0, 0.0, 0.0, 0.0, 0.0, 0.0, 0.0, 0.0, 0.0, 0.0, 0.0, 0.0, 0.0, 0.0, 0.0, 0.0, 0.0, 0.0, 0.0, 0.0, 0.0, 0.0, 0.0, 0.0, 0.0, 0.0, 0.0, 0.0, 0.0, 0.0, 0.0, 0.0, 0.0, 0.0, 0.0, 0.0, 0.0, 0.0, 0.0, 0.0, 0.0, 0.0, 0.0, 0.0, 0.0, 0.0, 0.0, 0.0, 0.0, 0.0, 0.0, 0.0, 0.0, 0.0, 0.0, 0.0, 0.0, 0.0, 0.0, 0.0, 0.0, 0.0, 0.0, 0.0, 0.0, 0.0, 0.0, 0.0, 0.0, 0.0, 0.0, 0.0, 0.0, 0.0, 0.0, 0.0, 0.0, 0.0, 0.0, 0.0, 0.0, 0.0, 0.0, 0.0, 0.0, 0.0, 0.0, 0.0, 0.0, 0.0, 0.0, 0.0, 0.0, 0.0, 0.0, 0.0, 0.0, 0.0, 0.0, 0.0, 0.0, 0.0, 0.0, 0.0, 0.0, 0.0, 0.0, 0.0, 0.0, 0.0, 0.0, 0.0, 0.0, 0.0, 0.0, 0.0, 0.0, 0.0, 0.0, 0.0, 0.0, 0.0, 0.0, 0.0, 0.0, 0.0, 0.0, 0.0, 0.0, 0.0, 0.0, 0.0, 0.0, 0.0, 0.0, 0.0, 0.0, 0.0, 0.0, 0.0, 0.0, 0.0, 0.0, 0.0, 0.0, 0.0, 0.0, 0.0, 0.0, 0.0, 0.0, 0.0, 0.0, 0.0, 0.0, 0.0, 0.0, 0.0, 0.0, 0.0, 0.0, 0.0, 0.0, 0.0, 0.0, 0.0, 0.0, 0.0, 0.0, 0.0, 0.0, 0.0, 0.0, 0.0, 0.0, 0.0, 0.0, 0.0, 0.0, 0.0, 0.0, 0.0, 0.0, 0.0, 0.0, 0.0, 0.0, 0.0, 0.0, 0.0, 0.0, 0.0, 0.0, 0.0, 0.0, 0.0, 0.0, 0.0, 0.0, 0.0, 0.0, 0.0, 0.0, 0.0, 0.0, 0.0, 0.0, 0.0, 0.0, 0.0, 0.0, 0.0, 0.0, 0.0, 0.0, 0.0, 0.0, 0.0, 0.0, 0.0, 0.0, 0.0, 0.0, 0.0, 0.0, 0.0, 0.0, 0.0, 0.0, 0.0, 0.0, 0.0, 0.0, 0.0, 0.0, 0.0, 0.0, 0.0, 0.0, 0.0, 0.0, 0.0, 0.0, 0.0, 0.0, 0.0, 0.0, 0.0, 0.0, 0.0, 0.0, 0.0, 0.0, 0.0, 0.0, 0.0, 0.0, 0.0, 0.0, 0.0, 0.0, 0.0, 0.0, 0.0, 0.0, 0.0, 0.0, 0.0, 0.0, 0.0, 0.0, 0.0, 0.0, 0.0, 0.0, 0.0, 0.0, 0.0, 0.0, 0.0, 0.0, 0.0, 0.0, 0.0, 0.0, 0.0, 0.0, 0.0, 0.0, 0.0, 0.0, 0.0, 0.0, 0.0, 0.0, 0.0, 0.0, 0.0, 0.0, 0.0, 0.0, 0.0, 0.0, 0.0, 0.0, 0.0, 0.0, 0.0, 0.0, 0.0, 0.0, 0.0, 0.0, 0.0, 0.0, 0.0, 0.0, 0.0, 0.0, 0.0, 0.0, 0.0, 0.0, 0.0, 0.0, 0.0, 0.0, 0.0, 0.0, 0.0, 0.0, 0.0, 0.0, 0.0, 0.0, 0.0, 0.0, 0.0, 0.0, 0.0, 0.0, 0.0, 0.0, 0.0, 0.0, 0.0, 0.0, 0.0, 0.0, 0.0, 0.0, 0.0, 0.0, 0.0, 0.0, 0.0, 0.0, 0.0, 0.0, 0.0, 0.0, 0.0, 0.0, 0.0, 0.0, 0.0, 0.0, 0.0, 0.0, 0.0, 0.0, 0.0, 0.0, 0.0, 0.0, 0.0, 0.0, 0.0, 0.0, 0.0, 0.0, 0.0, 0.0, 0.0, 0.0, 0.0, 0.0, 0.0, 0.0, 0.0, 0.0, 0.0, 0.0, 0.0, 0.0, 0.0, 0.0, 0.0, 0.0, 0.0, 0.0, 0.0, 0.0, 0.0, 0.0, 0.0, 0.0, 0.0, 0.0, 0.0, 0.0, 0.0, 0.0, 0.0, 0.0, 0.0, 0.0, 0.0, 0.0, 0.0, 0.0, 0.0, 0.0, 0.0, 0.0, 0.0, 0.0, 0.0, 0.0, 0.0, 0.0, 0.0, 0.0, 0.0, 0.0, 0.0, 0.0, 0.0, 0.0, 0.0, 0.0, 0.0, 0.0, 0.0, 0.0, 0.0, 0.0, 0.0, 0.0, 0.0, 0.0, 0.0, 0.0, 0.0, 0.0, 0.0, 0.0, 0.0, 0.0, 0.0, 0.0, 0.0, 0.0, 0.0, 0.0, 0.0, 0.0, 0.0, 0.0, 0.0, 0.0, 0.0, 0.0, 0.0, 0.0, 0.0, 0.0, 0.0, 0.0, 0.0, 0.0, 0.0, 0.0, 0.0, 0.0, 0.0, 0.0, 0.0, 0.0, 0.0, 0.0, 0.0, 0.0, 0.0, 0.0, 0.0, 0.0, 0.0, 0.0, 0.0, 0.0, 0.0, 0.0, 0.0, 0.0, 0.0, 0.0, 0.0, 0.0, 0.0, 0.0, 0.0, 0.0, 0.0, 0.0, 0.0, 0.0, 0.0, 0.0, 0.0, 0.0, 0.0, 0.0, 0.0, 0.0, 0.0, 0.0, 0.0, 0.0, 0.0, 0.0, 0.0, 0.0, 0.0, 0.0, 0.0, 0.0, 0.0, 0.0, 0.0, 0.0, 0.0, 0.0, 0.0, 0.0, 0.0, 0.0, 0.0, 0.0, 0.0, 0.0, 0.0, 0.0, 0.0, 0.0, 0.0, 0.0, 0.0, 0.0, 0.0, 0.0, 0.0, 0.0, 0.0, 0.0, 0.0, 0.0, 0.0, 0.0, 0.0, 0.0, 0.0, 0.0, 0.0, 0.0, 0.0, 0.0, 0.0, 0.0, 0.0, 0.0, 0.0, 0.0, 0.0, 0.0, 0.0, 0.0, 0.0, 0.0, 0.0, 0.0, 0.0, 0.0, 0.0, 0.0, 0.0, 0.0, 0.0, 0.0, 0.0, 0.0, 0.0, 0.0, 0.0, 0.0, 0.0, 0.0, 0.0, 0.0, 0.0, 0.0, 0.0, 0.0, 0.0, 0.0, 0.0, 0.0, 0.0, 0.0, 0.0, 0.0, 0.0, 0.0, 0.0, 0.0, 0.0, 0.0, 0.0, 0.0, 0.0, 0.0, 0.0, 0.0, 0.0, 0.0, 0.0, 0.0, 0.0, 0.0, 0.0, 0.0, 0.0, 0.0, 0.0, 0.0, 0.0, 0.0, 0.0, 0.0, 0.0, 0.0, 0.0, 0.0, 0.0, 0.0, 0.0, 0.0, 0.0, 0.0, 0.0, 0.0, 0.0, 0.0, 0.0, 0.0, 0.0, 0.0, 0.0, 0.0, 0.0, 0.0, 0.0, 0.0, 0.0, 0.0, 0.0, 0.0, 0.0, 0.0, 0.0, 0.0, 0.0, 0.0, 0.0, 0.0, 0.0, 0.0, 0.0, 0.0, 0.0, 0.0, 0.0, 0.0, 0.0, 0.0, 0.0, 0.0, 0.0, 0.0, 0.0, 0.0, 0.0, 0.0, 0.0, 0.0, 0.0, 0.0, 0.0, 0.0, 0.0, 0.0, 0.0, 0.0, 0.0, 0.0, 0.0, 0.0, 0.0, 0.0, 0.0, 0.0, 0.0, 0.0, 0.0, 0.0, 0.0, 0.0, 0.0, 0.0, 0.0, 0.0, 0.0, 0.0, 0.0, 0.0, 0.0, 0.0, 0.0, 0.0, 0.0, 0.0, 0.0, 0.0, 0.0, 0.0, 0.0, 0.0, 0.0, 0.0, 0.0, 0.0, 0.0, 0.0, 0.0, 0.0, 0.0, 0.0, 0.0, 0.0, 0.0, 0.0, 0.0, 0.0, 0.0, 0.0, 0.0, 0.0, 0.0, 0.0, 0.0, 0.0, 0.0, 0.0, 0.0, 0.0, 0.0, 0.0, 0.0, 0.0, 0.0, 0.0, 0.0, 0.0, 0.0, 0.0, 0.0, 0.0, 0.0, 0.0, 0.0, 0.0, 0.0, 0.0, 0.0, 0.0, 0.0, 0.0, 0.0, 0.0, 0.0, 0.0, 0.0, 0.0, 0.0, 0.0, 0.0, 0.0])
me_plane_002.update()

# ---- objects
ob_plane = bpy.data.objects.new('Plane', me_plane_002)
ob_side = bpy.data.objects.new('Side', None)
ob_front = bpy.data.objects.new('Front', None)
ob_back = bpy.data.objects.new('Back', None)
ob_top = bpy.data.objects.new('Top', None)

# ---- transforms, parenting, visibility, modifiers, constraints
ob_plane.location = (0.0, 0.0, 0.0)
ob_side.location = (0.0, 4.413, 0.0)
ob_side.rotation_euler = (1.571, -4.371e-08, 4.133e-07)
ob_side.empty_display_type = 'IMAGE'
ob_side.empty_display_size = 5.0
ob_side.use_empty_image_alpha = True
ob_side.color = (1.0, 1.0, 1.0, 0.05905)
ob_front.location = (3.932, 0.01583, 0.02901)
ob_front.rotation_euler = (1.571, -0.0, 1.571)
ob_front.scale = (0.4315, 0.4315, 0.4315)
ob_front.empty_display_type = 'IMAGE'
ob_front.empty_display_size = 5.0
ob_front.empty_image_offset = (-0.5037, -0.5301)
ob_front.use_empty_image_alpha = True
ob_front.color = (1.0, 1.0, 1.0, 0.06303)
ob_back.location = (-4.943, 0.002304, -0.004396)
ob_back.rotation_euler = (1.571, -0.0, 1.571)
ob_back.scale = (0.437, 0.437, 0.437)
ob_back.empty_display_type = 'IMAGE'
ob_back.empty_display_size = 5.0
ob_back.use_empty_image_alpha = True
ob_back.color = (1.0, 1.0, 1.0, 0.05906)
ob_top.location = (0.02355, 0.0, -2.34)
ob_top.scale = (1.024, 1.024, 1.024)
ob_top.empty_display_type = 'IMAGE'
ob_top.empty_display_size = 5.0
ob_top.use_empty_image_alpha = True
ob_top.color = (1.0, 1.0, 1.0, 0.04331)

# ---- collection membership
col_collection.objects.link(ob_plane)
col_ref.objects.link(ob_side)
col_ref.objects.link(ob_front)
col_ref.objects.link(ob_back)
col_ref.objects.link(ob_top)

# ---- scene / render settings (as saved in the file)
scene.frame_start = 1; scene.frame_end = 250; scene.frame_set(190)
scene.render.engine = 'BLENDER_EEVEE_NEXT'
bpy.context.view_layer.update()

# ---- added for rendering (the .blend has no active camera and no usable light): camera, sun
cam_auto = bpy.data.cameras.new('AutoCamera')
cam_auto.lens = 50.0
cam_auto.sensor_width = 36.0
cam_auto.clip_end = 1000.0
ob_auto_camera = bpy.data.objects.new('AutoCamera', cam_auto)
scene.collection.objects.link(ob_auto_camera)
ob_auto_camera.location = (4.74542, -6.15538, 3.86536)
ob_auto_camera.rotation_euler = (1.09748, -7.21219e-08, 0.694738)
scene.camera = ob_auto_camera
light_auto_sun = bpy.data.lights.new('AutoSun', 'SUN')
light_auto_sun.energy = 3.0
light_auto_sun.angle = 0.0523599
ob_auto_sun = bpy.data.objects.new('AutoSun', light_auto_sun)
scene.collection.objects.link(ob_auto_sun)
ob_auto_sun.rotation_euler = (0.872665, 0.174533, 0.523599)
bpy.context.view_layer.update()

